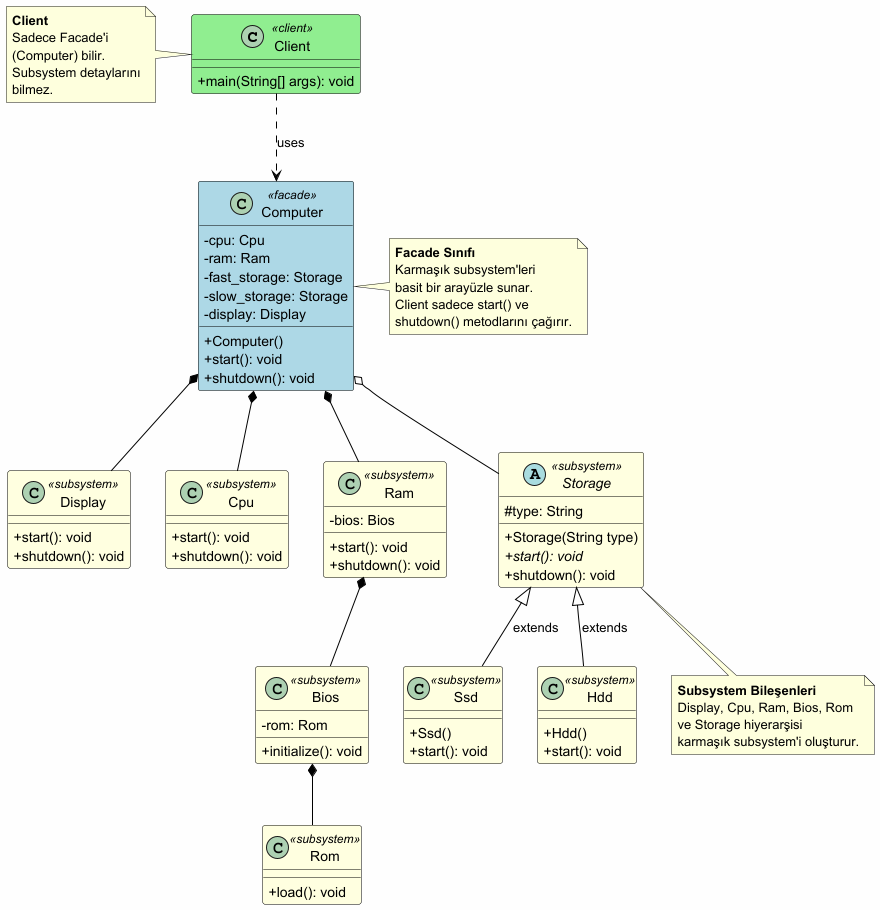

The diagram above was rendered by PlantUML. Its source (embedded in the PNG):
@startuml
skinparam classAttributeIconSize 0
skinparam backgroundColor #FEFEFE
skinparam class {
    BackgroundColor<<facade>> LightBlue
    BackgroundColor<<client>> LightGreen
    BackgroundColor<<subsystem>> LightYellow
    BorderColor Black
    ArrowColor Black
}

' Client
class Client <<client>> {
    + main(String[] args): void
}

' Facade
class Computer <<facade>> {
    - cpu: Cpu
    - ram: Ram
    - fast_storage: Storage
    - slow_storage: Storage
    - display: Display
    + Computer()
    + start(): void
    + shutdown(): void
}

' Subsystem - Display
class Display <<subsystem>> {
    + start(): void
    + shutdown(): void
}

' Subsystem - Cpu
class Cpu <<subsystem>> {
    + start(): void
    + shutdown(): void
}

' Subsystem - Ram and its dependencies
class Ram <<subsystem>> {
    - bios: Bios
    + start(): void
    + shutdown(): void
}

class Bios <<subsystem>> {
    - rom: Rom
    + initialize(): void
}

class Rom <<subsystem>> {
    + load(): void
}

' Subsystem - Storage Hierarchy
abstract class Storage <<subsystem>> {
    # type: String
    + Storage(String type)
    + {abstract} start(): void
    + shutdown(): void
}

class Ssd <<subsystem>> {
    + Ssd()
    + start(): void
}

class Hdd <<subsystem>> {
    + Hdd()
    + start(): void
}

' Relationships
Client ..> Computer : uses

Computer *-- Cpu
Computer *-- Ram
Computer *-- Display
Computer o-- Storage

Ram *-- Bios
Bios *-- Rom

Storage <|-- Ssd : extends
Storage <|-- Hdd : extends

note right of Computer
  **Facade Sınıfı**
  Karmaşık subsystem'leri
  basit bir arayüzle sunar.
  Client sadece start() ve
  shutdown() metodlarını çağırır.
end note

note left of Client
  **Client**
  Sadece Facade'i
  (Computer) bilir.
  Subsystem detaylarını
  bilmez.
end note

note bottom of Storage
  **Subsystem Bileşenleri**
  Display, Cpu, Ram, Bios, Rom
  ve Storage hiyerarşisi
  karmaşık subsystem'i oluşturur.
end note

@enduml